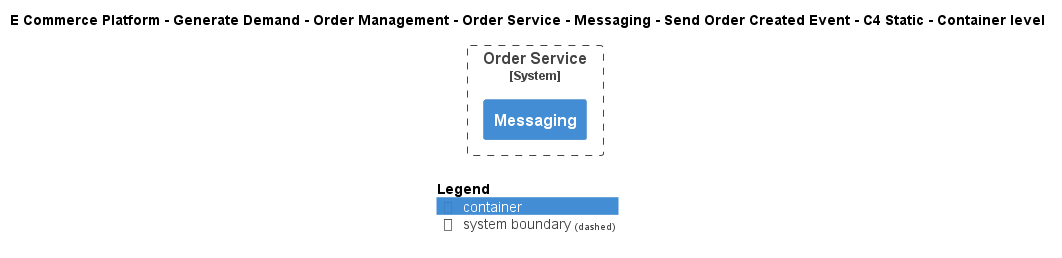

The diagram above was rendered by PlantUML. Its source (embedded in the PNG):
@startuml
!include ..\..\..\..\..\..\..\..\..\.c4s\C4_Container.puml

AddElementTag("c4interflow:lifecycle:new", $bgColor=green, $fontColor=#ffffff, $borderColor=green, $shadowing="False")
AddElementTag("c4interflow:lifecycle:changed", $bgColor=orange, $fontColor=#ffffff, $borderColor=orange, $shadowing="False")
AddElementTag("c4interflow:lifecycle:removed", $bgColor=red, $fontColor=#ffffff, $borderColor=red, $shadowing="False")

AddRelTag("c4interflow:lifecycle:new", $textColor=green, $lineColor=green)
AddRelTag("c4interflow:lifecycle:changed", $textColor=orange, $lineColor=orange)
AddRelTag("c4interflow:lifecycle:removed", $textColor=red, $lineColor=red)

SHOW_PERSON_PORTRAIT()
LAYOUT_TOP_DOWN()

skinparam linetype polyline

title E Commerce Platform - Generate Demand - Order Management - Order Service - Messaging - Send Order Created Event - C4 Static - Container level


System_Boundary(ECommercePlatform.GenerateDemand.OrderManagement.SoftwareSystems.OrderService, "Order Service") {
    Container(ECommercePlatform.GenerateDemand.OrderManagement.SoftwareSystems.OrderService.Containers.Messaging, "Messaging", "", "")
}



SHOW_LEGEND()
@enduml